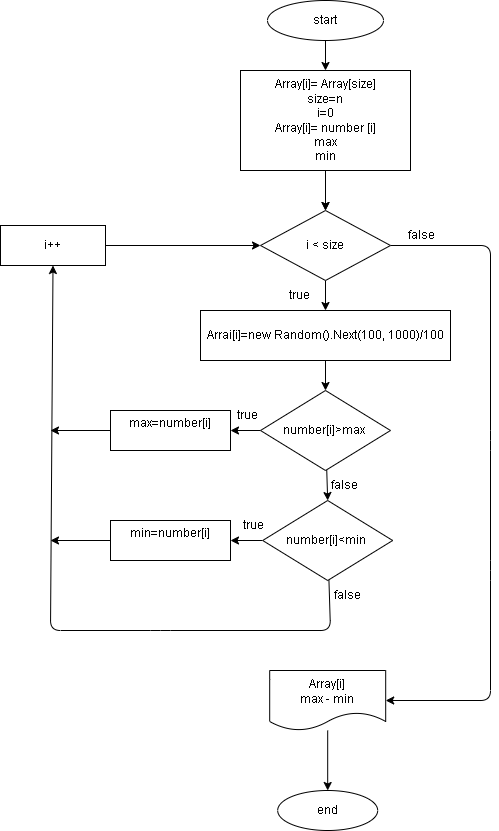

The diagram above was exported from draw.io. Its source (the exported page's mxGraphModel, read from the mxfile embedded in the PNG):
<mxGraphModel dx="1115" dy="561" grid="1" gridSize="10" guides="1" tooltips="1" connect="1" arrows="1" fold="1" page="1" pageScale="1" pageWidth="827" pageHeight="1169" math="0" shadow="0">
  <root>
    <mxCell id="0" />
    <mxCell id="1" parent="0" />
    <mxCell id="17" style="edgeStyle=none;html=1;exitX=0.5;exitY=1;exitDx=0;exitDy=0;" parent="1" source="2" target="3" edge="1">
      <mxGeometry relative="1" as="geometry" />
    </mxCell>
    <mxCell id="2" value="start" style="ellipse;whiteSpace=wrap;html=1;" parent="1" vertex="1">
      <mxGeometry x="337" y="60" width="116" height="40" as="geometry" />
    </mxCell>
    <mxCell id="15" style="edgeStyle=none;html=1;exitX=0.5;exitY=1;exitDx=0;exitDy=0;" parent="1" source="3" edge="1">
      <mxGeometry relative="1" as="geometry">
        <mxPoint x="395" y="270" as="targetPoint" />
      </mxGeometry>
    </mxCell>
    <mxCell id="49" style="edgeStyle=none;html=1;exitX=0.5;exitY=1;exitDx=0;exitDy=0;entryX=0.5;entryY=0;entryDx=0;entryDy=0;" parent="1" source="3" target="4" edge="1">
      <mxGeometry relative="1" as="geometry" />
    </mxCell>
    <mxCell id="3" value="Array[i]= Array[size]&lt;br&gt;size=n&lt;br&gt;i=0&lt;br&gt;Array[i]= number [i]&lt;br&gt;max&lt;br&gt;min&lt;br&gt;" style="rounded=0;whiteSpace=wrap;html=1;" parent="1" vertex="1">
      <mxGeometry x="310" y="130" width="170" height="100" as="geometry" />
    </mxCell>
    <mxCell id="31" style="edgeStyle=none;html=1;exitX=0.5;exitY=1;exitDx=0;exitDy=0;entryX=0.5;entryY=0;entryDx=0;entryDy=0;" parent="1" source="4" target="30" edge="1">
      <mxGeometry relative="1" as="geometry" />
    </mxCell>
    <mxCell id="32" style="edgeStyle=none;html=1;entryX=1;entryY=0.5;entryDx=0;entryDy=0;" parent="1" source="4" target="20" edge="1">
      <mxGeometry relative="1" as="geometry">
        <mxPoint x="460" y="500" as="targetPoint" />
        <Array as="points">
          <mxPoint x="560" y="305" />
          <mxPoint x="560" y="500" />
          <mxPoint x="560" y="630" />
          <mxPoint x="560" y="760" />
        </Array>
      </mxGeometry>
    </mxCell>
    <mxCell id="4" value="i &amp;lt; size" style="rhombus;whiteSpace=wrap;html=1;" parent="1" vertex="1">
      <mxGeometry x="330" y="270" width="130" height="70" as="geometry" />
    </mxCell>
    <mxCell id="8" value="false" style="text;html=1;strokeColor=none;fillColor=none;align=center;verticalAlign=middle;whiteSpace=wrap;rounded=0;" parent="1" vertex="1">
      <mxGeometry x="461.19" y="280" width="60" height="30" as="geometry" />
    </mxCell>
    <mxCell id="10" value="end" style="ellipse;whiteSpace=wrap;html=1;" parent="1" vertex="1">
      <mxGeometry x="347.19" y="850" width="100" height="40" as="geometry" />
    </mxCell>
    <mxCell id="63" value="" style="edgeStyle=none;html=1;" edge="1" parent="1" source="12" target="30">
      <mxGeometry relative="1" as="geometry" />
    </mxCell>
    <mxCell id="12" value="true" style="text;html=1;strokeColor=none;fillColor=none;align=center;verticalAlign=middle;whiteSpace=wrap;rounded=0;" parent="1" vertex="1">
      <mxGeometry x="339.19" y="340" width="60" height="30" as="geometry" />
    </mxCell>
    <mxCell id="36" style="edgeStyle=none;html=1;entryX=0.5;entryY=0;entryDx=0;entryDy=0;" parent="1" source="20" target="10" edge="1">
      <mxGeometry relative="1" as="geometry" />
    </mxCell>
    <mxCell id="20" value="Array[i]&lt;br&gt;max - min" style="shape=document;whiteSpace=wrap;html=1;boundedLbl=1;" parent="1" vertex="1">
      <mxGeometry x="339.19" y="730" width="116" height="60" as="geometry" />
    </mxCell>
    <mxCell id="40" style="edgeStyle=none;html=1;entryX=0.5;entryY=0;entryDx=0;entryDy=0;" parent="1" source="30" target="37" edge="1">
      <mxGeometry relative="1" as="geometry" />
    </mxCell>
    <mxCell id="30" value="Arrai[i]=new Random().Next(100, 1000)/100" style="rounded=0;whiteSpace=wrap;html=1;" parent="1" vertex="1">
      <mxGeometry x="270" y="370" width="250" height="50" as="geometry" />
    </mxCell>
    <mxCell id="52" style="edgeStyle=none;html=1;entryX=0.5;entryY=0;entryDx=0;entryDy=0;" edge="1" parent="1" source="37" target="50">
      <mxGeometry relative="1" as="geometry" />
    </mxCell>
    <mxCell id="53" style="edgeStyle=none;html=1;exitX=0;exitY=0.5;exitDx=0;exitDy=0;entryX=1;entryY=0.5;entryDx=0;entryDy=0;" edge="1" parent="1" source="37" target="39">
      <mxGeometry relative="1" as="geometry" />
    </mxCell>
    <mxCell id="37" value="number[i]&amp;gt;max&amp;nbsp;" style="rhombus;whiteSpace=wrap;html=1;" parent="1" vertex="1">
      <mxGeometry x="330" y="450" width="130" height="80" as="geometry" />
    </mxCell>
    <mxCell id="60" style="edgeStyle=none;html=1;entryX=0;entryY=0.5;entryDx=0;entryDy=0;" edge="1" parent="1" source="38" target="4">
      <mxGeometry relative="1" as="geometry" />
    </mxCell>
    <mxCell id="38" value="i++" style="rounded=0;whiteSpace=wrap;html=1;" parent="1" vertex="1">
      <mxGeometry x="70" y="285" width="105" height="40" as="geometry" />
    </mxCell>
    <mxCell id="62" style="edgeStyle=none;html=1;" edge="1" parent="1" source="39">
      <mxGeometry relative="1" as="geometry">
        <mxPoint x="120" y="490" as="targetPoint" />
      </mxGeometry>
    </mxCell>
    <mxCell id="39" value="max=number[i]&lt;br&gt;&amp;nbsp;" style="rounded=0;whiteSpace=wrap;html=1;" parent="1" vertex="1">
      <mxGeometry x="180" y="470" width="120" height="40" as="geometry" />
    </mxCell>
    <mxCell id="45" value="false" style="text;html=1;strokeColor=none;fillColor=none;align=center;verticalAlign=middle;whiteSpace=wrap;rounded=0;" parent="1" vertex="1">
      <mxGeometry x="384" y="530" width="60" height="30" as="geometry" />
    </mxCell>
    <mxCell id="46" value="true" style="text;html=1;strokeColor=none;fillColor=none;align=center;verticalAlign=middle;whiteSpace=wrap;rounded=0;" parent="1" vertex="1">
      <mxGeometry x="287.19" y="460" width="60" height="30" as="geometry" />
    </mxCell>
    <mxCell id="56" style="edgeStyle=none;html=1;exitX=0;exitY=0.5;exitDx=0;exitDy=0;entryX=1;entryY=0.5;entryDx=0;entryDy=0;" edge="1" parent="1" source="50" target="54">
      <mxGeometry relative="1" as="geometry" />
    </mxCell>
    <mxCell id="59" style="edgeStyle=none;html=1;entryX=0.5;entryY=1;entryDx=0;entryDy=0;" edge="1" parent="1" source="50" target="38">
      <mxGeometry relative="1" as="geometry">
        <Array as="points">
          <mxPoint x="400" y="690" />
          <mxPoint x="230" y="690" />
          <mxPoint x="120" y="690" />
        </Array>
      </mxGeometry>
    </mxCell>
    <mxCell id="50" value="number[i]&amp;lt;min&amp;nbsp;" style="rhombus;whiteSpace=wrap;html=1;" vertex="1" parent="1">
      <mxGeometry x="332.19" y="560" width="130" height="80" as="geometry" />
    </mxCell>
    <mxCell id="61" style="edgeStyle=none;html=1;" edge="1" parent="1" source="54">
      <mxGeometry relative="1" as="geometry">
        <mxPoint x="120" y="600" as="targetPoint" />
      </mxGeometry>
    </mxCell>
    <mxCell id="54" value="min=number[i]&lt;br&gt;&amp;nbsp;" style="rounded=0;whiteSpace=wrap;html=1;" vertex="1" parent="1">
      <mxGeometry x="180" y="580" width="120" height="40" as="geometry" />
    </mxCell>
    <mxCell id="57" value="true" style="text;html=1;strokeColor=none;fillColor=none;align=center;verticalAlign=middle;whiteSpace=wrap;rounded=0;" vertex="1" parent="1">
      <mxGeometry x="293" y="570" width="60" height="30" as="geometry" />
    </mxCell>
    <mxCell id="58" value="false" style="text;html=1;strokeColor=none;fillColor=none;align=center;verticalAlign=middle;whiteSpace=wrap;rounded=0;" vertex="1" parent="1">
      <mxGeometry x="387.19" y="640" width="60" height="30" as="geometry" />
    </mxCell>
  </root>
</mxGraphModel>